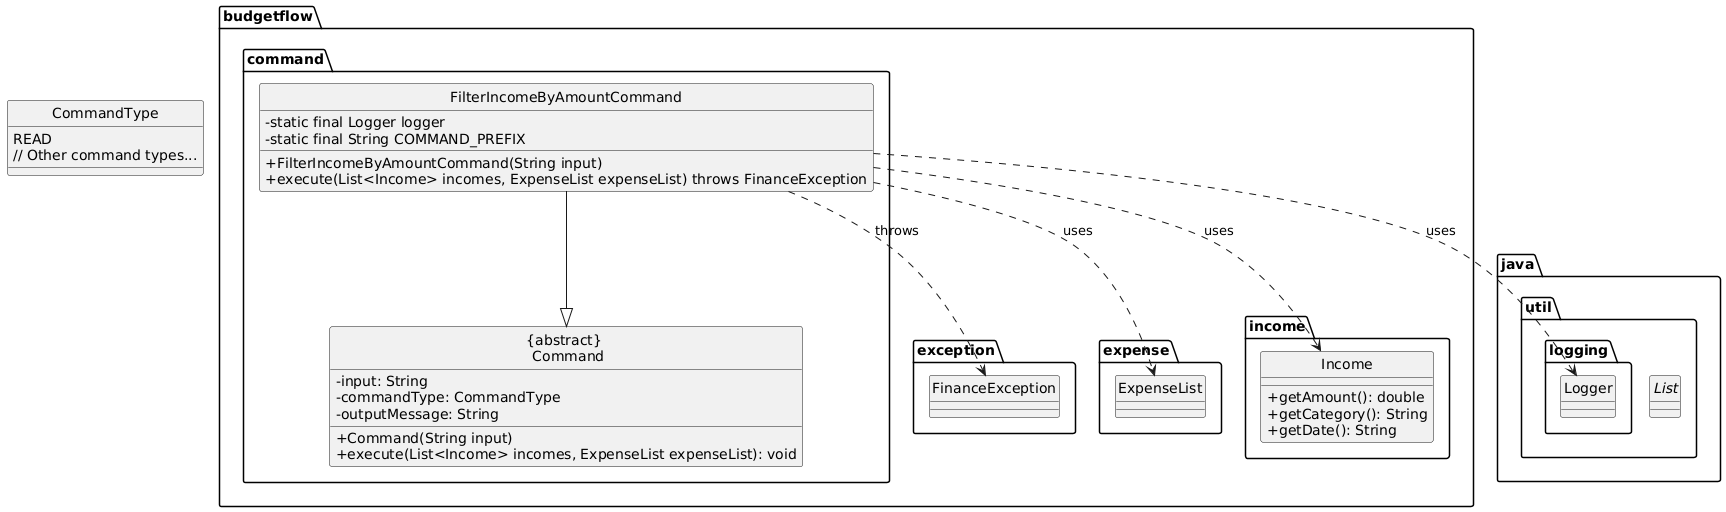

The diagram above was rendered by PlantUML. Its source (embedded in the PNG):
@startuml
hide circle
skinparam classAttributeIconSize 0

package budgetflow.command {

    class "{abstract} \n Command" {
        - input: String
        - commandType: CommandType
        - outputMessage: String
        + Command(String input)
        + execute(List<Income> incomes, ExpenseList expenseList): void
    }
    
    class "FilterIncomeByAmountCommand" {
        - static final Logger logger
        - static final String COMMAND_PREFIX
        + FilterIncomeByAmountCommand(String input)
        + execute(List<Income> incomes, ExpenseList expenseList) throws FinanceException
    }
    
    "FilterIncomeByAmountCommand" --|> "{abstract} \n Command"
}

package budgetflow.exception {
    class "FinanceException"
}

package budgetflow.expense {
    class ExpenseList
}

package budgetflow.income {
    class Income {
        + getAmount(): double
        + getCategory(): String
        + getDate(): String
    }
}

package java.util {
    interface List
}

enum CommandType {
    READ
    // Other command types...
}

package java.util.logging {
    class Logger
}

"FilterIncomeByAmountCommand" ..> "FinanceException" : throws
"FilterIncomeByAmountCommand" ..> "Income" : uses
"FilterIncomeByAmountCommand" ..> "ExpenseList" : uses
"FilterIncomeByAmountCommand" ..> "Logger" : uses
@enduml